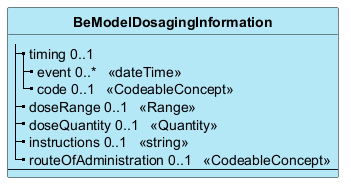

The diagram above was rendered by PlantUML. Its source (embedded in the PNG):
@startuml
skinparam ClassBackgroundColor #B5E8F7
skinparam linetype polyline
hide circle
hide stereotype

class "**BeModelDosagingInformation**" as BeModelDosagingInformation {
|_ timing 0..1  
  |_ event 0..*   <<dateTime>>  
  |_ code 0..1   <<CodeableConcept>>  
|_ doseRange 0..1   <<Range>>  
|_ doseQuantity 0..1   <<Quantity>>  
|_ instructions 0..1   <<string>>  
|_ routeOfAdministration 0..1   <<CodeableConcept>>  
--
}

@enduml